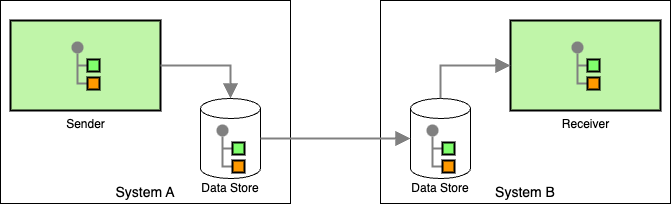

The diagram above was exported from draw.io. Its source (the exported page's mxGraphModel, read from the mxfile embedded in the PNG):
<mxGraphModel dx="978" dy="500" grid="1" gridSize="10" guides="1" tooltips="1" connect="1" arrows="1" fold="1" page="1" pageScale="1" pageWidth="827" pageHeight="1169" math="0" shadow="0">
  <root>
    <mxCell id="0" />
    <mxCell id="1" parent="0" />
    <mxCell id="2" value="System A" style="whiteSpace=wrap;html=1;verticalAlign=bottom;fontSize=14;" vertex="1" parent="1">
      <mxGeometry x="30" y="20" width="290" height="203" as="geometry" />
    </mxCell>
    <mxCell id="3" value="Sender" style="strokeWidth=2;dashed=0;align=center;fontSize=12;shape=rect;fillColor=#c0f5a9;verticalLabelPosition=bottom;verticalAlign=top;html=1;" vertex="1" parent="1">
      <mxGeometry x="40" y="40" width="150" height="90" as="geometry" />
    </mxCell>
    <mxCell id="4" value="" style="edgeStyle=orthogonalEdgeStyle;rounded=0;exitX=0;exitY=0.5;endArrow=none;dashed=0;html=1;strokeColor=#808080;strokeWidth=2;" edge="1" source="7" target="6" parent="1">
      <mxGeometry relative="1" as="geometry" />
    </mxCell>
    <mxCell id="5" value="" style="edgeStyle=orthogonalEdgeStyle;rounded=0;exitX=0;exitY=0.5;endArrow=none;dashed=0;html=1;strokeColor=#808080;strokeWidth=2;" edge="1" source="8" target="6" parent="1">
      <mxGeometry relative="1" as="geometry" />
    </mxCell>
    <mxCell id="6" value="" style="strokeWidth=2;dashed=0;align=center;fontSize=8;shape=ellipse;fillColor=#808080;strokeColor=none;" vertex="1" parent="1">
      <mxGeometry x="101" y="61" width="12" height="12" as="geometry" />
    </mxCell>
    <mxCell id="7" value="" style="strokeWidth=2;dashed=0;align=center;fontSize=8;shape=rect;fillColor=#80FF6C;strokeColor=#000000;fontStyle=1;html=1;whiteSpace=wrap;" vertex="1" parent="1">
      <mxGeometry x="117" y="79" width="12" height="12" as="geometry" />
    </mxCell>
    <mxCell id="8" value="" style="strokeWidth=2;dashed=0;align=center;fontSize=8;shape=rect;fillColor=#ff9900;strokeColor=#000000;fontStyle=1;whiteSpace=wrap;html=1;" vertex="1" parent="1">
      <mxGeometry x="117" y="97" width="12" height="12" as="geometry" />
    </mxCell>
    <mxCell id="9" value="" style="shape=cylinder3;whiteSpace=wrap;html=1;boundedLbl=1;backgroundOutline=1;size=10;" vertex="1" parent="1">
      <mxGeometry x="230" y="118" width="60" height="80" as="geometry" />
    </mxCell>
    <mxCell id="10" value="" style="edgeStyle=orthogonalEdgeStyle;rounded=0;exitX=0;exitY=0.5;endArrow=none;dashed=0;html=1;strokeColor=#808080;strokeWidth=2;" edge="1" source="13" target="12" parent="1">
      <mxGeometry relative="1" as="geometry" />
    </mxCell>
    <mxCell id="11" value="" style="edgeStyle=orthogonalEdgeStyle;rounded=0;exitX=0;exitY=0.5;endArrow=none;dashed=0;html=1;strokeColor=#808080;strokeWidth=2;" edge="1" source="14" target="12" parent="1">
      <mxGeometry relative="1" as="geometry" />
    </mxCell>
    <mxCell id="12" value="" style="strokeWidth=2;dashed=0;align=center;fontSize=8;shape=ellipse;fillColor=#808080;strokeColor=none;" vertex="1" parent="1">
      <mxGeometry x="246" y="144" width="12" height="12" as="geometry" />
    </mxCell>
    <mxCell id="13" value="" style="strokeWidth=2;dashed=0;align=center;fontSize=8;shape=rect;fillColor=#80FF6C;strokeColor=#000000;fontStyle=1;html=1;whiteSpace=wrap;" vertex="1" parent="1">
      <mxGeometry x="262" y="162" width="12" height="12" as="geometry" />
    </mxCell>
    <mxCell id="14" value="" style="strokeWidth=2;dashed=0;align=center;fontSize=8;shape=rect;fillColor=#ff9900;strokeColor=#000000;fontStyle=1;whiteSpace=wrap;html=1;" vertex="1" parent="1">
      <mxGeometry x="262" y="180" width="12" height="12" as="geometry" />
    </mxCell>
    <mxCell id="15" value="Data Store" style="text;html=1;align=center;verticalAlign=middle;whiteSpace=wrap;rounded=0;" vertex="1" parent="1">
      <mxGeometry x="230" y="193" width="60" height="30" as="geometry" />
    </mxCell>
    <mxCell id="16" value="System B" style="whiteSpace=wrap;html=1;verticalAlign=bottom;fontSize=14;" vertex="1" parent="1">
      <mxGeometry x="410" y="20" width="290" height="203" as="geometry" />
    </mxCell>
    <mxCell id="17" value="Receiver" style="strokeWidth=2;dashed=0;align=center;fontSize=12;shape=rect;fillColor=#c0f5a9;verticalLabelPosition=bottom;verticalAlign=top;html=1;" vertex="1" parent="1">
      <mxGeometry x="540" y="40" width="150" height="90" as="geometry" />
    </mxCell>
    <mxCell id="18" value="" style="edgeStyle=orthogonalEdgeStyle;rounded=0;exitX=0;exitY=0.5;endArrow=none;dashed=0;html=1;strokeColor=#808080;strokeWidth=2;" edge="1" source="21" target="20" parent="1">
      <mxGeometry relative="1" as="geometry" />
    </mxCell>
    <mxCell id="19" value="" style="edgeStyle=orthogonalEdgeStyle;rounded=0;exitX=0;exitY=0.5;endArrow=none;dashed=0;html=1;strokeColor=#808080;strokeWidth=2;" edge="1" source="22" target="20" parent="1">
      <mxGeometry relative="1" as="geometry" />
    </mxCell>
    <mxCell id="20" value="" style="strokeWidth=2;dashed=0;align=center;fontSize=8;shape=ellipse;fillColor=#808080;strokeColor=none;" vertex="1" parent="1">
      <mxGeometry x="601" y="61" width="12" height="12" as="geometry" />
    </mxCell>
    <mxCell id="21" value="" style="strokeWidth=2;dashed=0;align=center;fontSize=8;shape=rect;fillColor=#80FF6C;strokeColor=#000000;fontStyle=1;html=1;whiteSpace=wrap;" vertex="1" parent="1">
      <mxGeometry x="617" y="79" width="12" height="12" as="geometry" />
    </mxCell>
    <mxCell id="22" value="" style="strokeWidth=2;dashed=0;align=center;fontSize=8;shape=rect;fillColor=#ff9900;strokeColor=#000000;fontStyle=1;whiteSpace=wrap;html=1;" vertex="1" parent="1">
      <mxGeometry x="617" y="97" width="12" height="12" as="geometry" />
    </mxCell>
    <mxCell id="23" value="" style="shape=cylinder3;whiteSpace=wrap;html=1;boundedLbl=1;backgroundOutline=1;size=10;" vertex="1" parent="1">
      <mxGeometry x="440" y="118" width="60" height="80" as="geometry" />
    </mxCell>
    <mxCell id="24" value="" style="edgeStyle=orthogonalEdgeStyle;rounded=0;exitX=0;exitY=0.5;endArrow=none;dashed=0;html=1;strokeColor=#808080;strokeWidth=2;" edge="1" source="27" target="26" parent="1">
      <mxGeometry relative="1" as="geometry" />
    </mxCell>
    <mxCell id="25" value="" style="edgeStyle=orthogonalEdgeStyle;rounded=0;exitX=0;exitY=0.5;endArrow=none;dashed=0;html=1;strokeColor=#808080;strokeWidth=2;" edge="1" source="28" target="26" parent="1">
      <mxGeometry relative="1" as="geometry" />
    </mxCell>
    <mxCell id="26" value="" style="strokeWidth=2;dashed=0;align=center;fontSize=8;shape=ellipse;fillColor=#808080;strokeColor=none;" vertex="1" parent="1">
      <mxGeometry x="456" y="144" width="12" height="12" as="geometry" />
    </mxCell>
    <mxCell id="27" value="" style="strokeWidth=2;dashed=0;align=center;fontSize=8;shape=rect;fillColor=#80FF6C;strokeColor=#000000;fontStyle=1;html=1;whiteSpace=wrap;" vertex="1" parent="1">
      <mxGeometry x="472" y="162" width="12" height="12" as="geometry" />
    </mxCell>
    <mxCell id="28" value="" style="strokeWidth=2;dashed=0;align=center;fontSize=8;shape=rect;fillColor=#ff9900;strokeColor=#000000;fontStyle=1;whiteSpace=wrap;html=1;" vertex="1" parent="1">
      <mxGeometry x="472" y="180" width="12" height="12" as="geometry" />
    </mxCell>
    <mxCell id="29" value="Data Store" style="text;html=1;align=center;verticalAlign=middle;whiteSpace=wrap;rounded=0;" vertex="1" parent="1">
      <mxGeometry x="440" y="193" width="60" height="30" as="geometry" />
    </mxCell>
    <mxCell id="30" value="" style="edgeStyle=orthogonalEdgeStyle;html=1;strokeColor=#808080;endArrow=block;endSize=10;dashed=0;verticalAlign=bottom;strokeWidth=2;rounded=0;exitX=1;exitY=0.5;exitDx=0;exitDy=0;entryX=0.5;entryY=0;entryDx=0;entryDy=0;entryPerimeter=0;" edge="1" source="3" target="9" parent="1">
      <mxGeometry width="160" relative="1" as="geometry">
        <mxPoint x="190" y="70" as="sourcePoint" />
        <mxPoint x="350" y="70" as="targetPoint" />
      </mxGeometry>
    </mxCell>
    <mxCell id="31" value="" style="edgeStyle=none;html=1;strokeColor=#808080;endArrow=block;endSize=10;dashed=0;verticalAlign=bottom;strokeWidth=2;rounded=0;exitX=1;exitY=0.5;exitDx=0;exitDy=0;exitPerimeter=0;entryX=0;entryY=0.5;entryDx=0;entryDy=0;entryPerimeter=0;" edge="1" source="9" target="23" parent="1">
      <mxGeometry width="160" relative="1" as="geometry">
        <mxPoint x="310" y="150" as="sourcePoint" />
        <mxPoint x="470" y="150" as="targetPoint" />
      </mxGeometry>
    </mxCell>
    <mxCell id="32" value="" style="edgeStyle=orthogonalEdgeStyle;html=1;strokeColor=#808080;endArrow=block;endSize=10;dashed=0;verticalAlign=bottom;strokeWidth=2;rounded=0;exitX=0.5;exitY=0;exitDx=0;exitDy=0;entryX=0;entryY=0.5;entryDx=0;entryDy=0;exitPerimeter=0;" edge="1" source="23" target="17" parent="1">
      <mxGeometry width="160" relative="1" as="geometry">
        <mxPoint x="200" y="95" as="sourcePoint" />
        <mxPoint x="270" y="128" as="targetPoint" />
      </mxGeometry>
    </mxCell>
  </root>
</mxGraphModel>